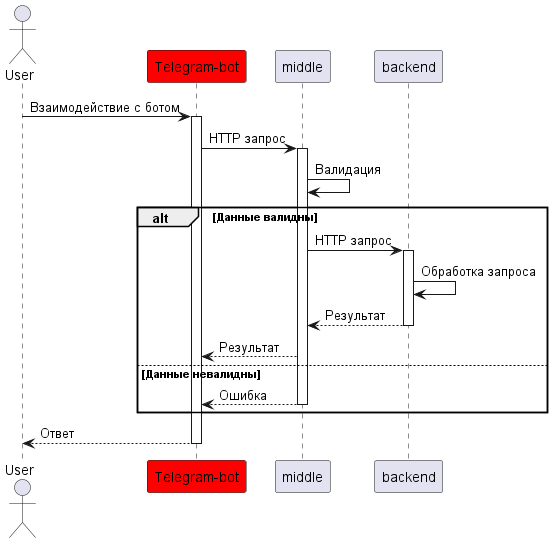

The diagram above was rendered by PlantUML. Its source (embedded in the PNG):
@startuml

actor User as user
participant "Telegram-bot" as frontend #red
participant "middle" as middle
participant "backend" as backend

user -> frontend : Взаимодействие с ботом
activate frontend

frontend -> middle : HTTP запрос
activate middle
    middle -> middle : Валидация
alt Данные валидны
    middle -> backend : HTTP запрос

    activate backend
    backend -> backend : Обработка запроса 
    backend --> middle : Результат
    deactivate backend
    
    middle --> frontend : Результат
else Данные невалидны
    middle --> frontend : Ошибка
    deactivate middle
end
    frontend --> user: Ответ
deactivate frontend
deactivate user
@enduml